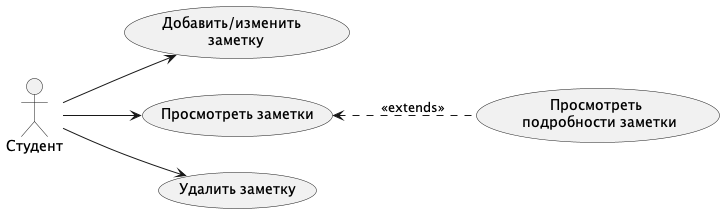

The diagram above was rendered by PlantUML. Its source (embedded in the PNG):
@startuml "usecase_notes"

left to right direction

actor "Студент" as user

(Добавить/изменить \n заметку) as manageNote
(Просмотреть заметки) as viewNotes
(Просмотреть \n подробности заметки) as viewNoteDetails
(Удалить заметку) as deleteNote

user --> manageNote
user --> deleteNote
user --> viewNotes
viewNotes <.. viewNoteDetails : <<extends>>

@enduml